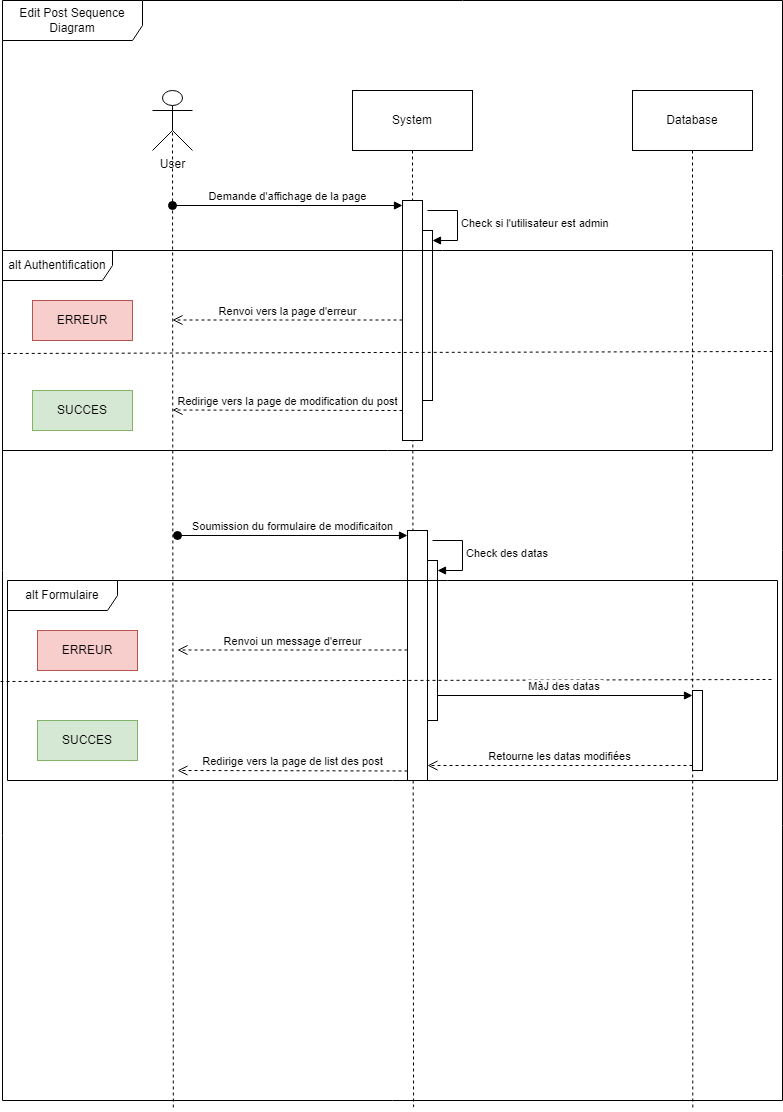

The diagram above was exported from draw.io. Its source (the exported page's mxGraphModel, read from the mxfile embedded in the PNG):
<mxGraphModel dx="1434" dy="758" grid="1" gridSize="10" guides="1" tooltips="1" connect="1" arrows="1" fold="1" page="1" pageScale="1" pageWidth="827" pageHeight="1169" math="0" shadow="0">
  <root>
    <mxCell id="0" />
    <mxCell id="1" parent="0" />
    <mxCell id="5SOQwU_szyDrxBOYFdKr-1" value="Edit Post Sequence Diagram" style="shape=umlFrame;whiteSpace=wrap;html=1;pointerEvents=0;width=140;height=40;" vertex="1" parent="1">
      <mxGeometry x="30" y="40" width="780" height="1100" as="geometry" />
    </mxCell>
    <mxCell id="5SOQwU_szyDrxBOYFdKr-6" style="rounded=0;orthogonalLoop=1;jettySize=auto;html=1;exitX=0.5;exitY=0.5;exitDx=0;exitDy=0;exitPerimeter=0;entryX=0.219;entryY=1.008;entryDx=0;entryDy=0;entryPerimeter=0;endArrow=none;endFill=0;dashed=1;" edge="1" parent="1" source="5SOQwU_szyDrxBOYFdKr-2" target="5SOQwU_szyDrxBOYFdKr-1">
      <mxGeometry relative="1" as="geometry" />
    </mxCell>
    <mxCell id="5SOQwU_szyDrxBOYFdKr-2" value="User" style="shape=umlActor;verticalLabelPosition=bottom;verticalAlign=top;html=1;outlineConnect=0;" vertex="1" parent="1">
      <mxGeometry x="180" y="130" width="40" height="60" as="geometry" />
    </mxCell>
    <mxCell id="5SOQwU_szyDrxBOYFdKr-7" style="rounded=0;orthogonalLoop=1;jettySize=auto;html=1;exitX=0.5;exitY=1;exitDx=0;exitDy=0;entryX=0.527;entryY=1.006;entryDx=0;entryDy=0;entryPerimeter=0;dashed=1;endArrow=none;endFill=0;" edge="1" parent="1" source="5SOQwU_szyDrxBOYFdKr-3" target="5SOQwU_szyDrxBOYFdKr-1">
      <mxGeometry relative="1" as="geometry" />
    </mxCell>
    <mxCell id="5SOQwU_szyDrxBOYFdKr-3" value="System" style="rounded=0;whiteSpace=wrap;html=1;" vertex="1" parent="1">
      <mxGeometry x="380" y="130" width="120" height="60" as="geometry" />
    </mxCell>
    <mxCell id="5SOQwU_szyDrxBOYFdKr-8" style="rounded=0;orthogonalLoop=1;jettySize=auto;html=1;exitX=0.5;exitY=1;exitDx=0;exitDy=0;entryX=0.885;entryY=1.009;entryDx=0;entryDy=0;entryPerimeter=0;dashed=1;endArrow=none;endFill=0;" edge="1" parent="1" source="5SOQwU_szyDrxBOYFdKr-4" target="5SOQwU_szyDrxBOYFdKr-1">
      <mxGeometry relative="1" as="geometry" />
    </mxCell>
    <mxCell id="5SOQwU_szyDrxBOYFdKr-4" value="Database" style="rounded=0;whiteSpace=wrap;html=1;" vertex="1" parent="1">
      <mxGeometry x="660" y="130" width="120" height="60" as="geometry" />
    </mxCell>
    <mxCell id="5SOQwU_szyDrxBOYFdKr-9" value="" style="html=1;points=[[0,0,0,0,5],[0,1,0,0,-5],[1,0,0,0,5],[1,1,0,0,-5]];perimeter=orthogonalPerimeter;outlineConnect=0;targetShapes=umlLifeline;portConstraint=eastwest;newEdgeStyle={&quot;curved&quot;:0,&quot;rounded&quot;:0};" vertex="1" parent="1">
      <mxGeometry x="430" y="240" width="20" height="240" as="geometry" />
    </mxCell>
    <mxCell id="5SOQwU_szyDrxBOYFdKr-10" value="Demande d'affichage de la page" style="html=1;verticalAlign=bottom;startArrow=oval;endArrow=block;startSize=8;curved=0;rounded=0;entryX=0;entryY=0;entryDx=0;entryDy=5;" edge="1" target="5SOQwU_szyDrxBOYFdKr-9" parent="1">
      <mxGeometry relative="1" as="geometry">
        <mxPoint x="200" y="245" as="sourcePoint" />
      </mxGeometry>
    </mxCell>
    <mxCell id="5SOQwU_szyDrxBOYFdKr-11" value="" style="html=1;points=[[0,0,0,0,5],[0,1,0,0,-5],[1,0,0,0,5],[1,1,0,0,-5]];perimeter=orthogonalPerimeter;outlineConnect=0;targetShapes=umlLifeline;portConstraint=eastwest;newEdgeStyle={&quot;curved&quot;:0,&quot;rounded&quot;:0};" vertex="1" parent="1">
      <mxGeometry x="450" y="270" width="10" height="170" as="geometry" />
    </mxCell>
    <mxCell id="5SOQwU_szyDrxBOYFdKr-12" value="Check si l'utilisateur est admin" style="html=1;align=left;spacingLeft=2;endArrow=block;rounded=0;edgeStyle=orthogonalEdgeStyle;curved=0;rounded=0;" edge="1" target="5SOQwU_szyDrxBOYFdKr-11" parent="1">
      <mxGeometry relative="1" as="geometry">
        <mxPoint x="455" y="250" as="sourcePoint" />
        <Array as="points">
          <mxPoint x="485" y="280" />
        </Array>
      </mxGeometry>
    </mxCell>
    <mxCell id="5SOQwU_szyDrxBOYFdKr-13" value="alt Authentification" style="shape=umlFrame;whiteSpace=wrap;html=1;pointerEvents=0;width=110;height=30;" vertex="1" parent="1">
      <mxGeometry x="30" y="290" width="770" height="200" as="geometry" />
    </mxCell>
    <mxCell id="5SOQwU_szyDrxBOYFdKr-14" value="" style="endArrow=none;dashed=1;html=1;rounded=0;exitX=-0.001;exitY=0.515;exitDx=0;exitDy=0;exitPerimeter=0;entryX=1;entryY=0.505;entryDx=0;entryDy=0;entryPerimeter=0;" edge="1" parent="1" source="5SOQwU_szyDrxBOYFdKr-13" target="5SOQwU_szyDrxBOYFdKr-13">
      <mxGeometry width="50" height="50" relative="1" as="geometry">
        <mxPoint x="390" y="420" as="sourcePoint" />
        <mxPoint x="440" y="370" as="targetPoint" />
      </mxGeometry>
    </mxCell>
    <mxCell id="5SOQwU_szyDrxBOYFdKr-15" value="ERREUR" style="rounded=0;whiteSpace=wrap;html=1;fillColor=#f8cecc;strokeColor=#b85450;" vertex="1" parent="1">
      <mxGeometry x="60" y="340" width="100" height="40" as="geometry" />
    </mxCell>
    <mxCell id="5SOQwU_szyDrxBOYFdKr-16" value="SUCCES" style="rounded=0;whiteSpace=wrap;html=1;fillColor=#d5e8d4;strokeColor=#82b366;" vertex="1" parent="1">
      <mxGeometry x="60" y="430" width="100" height="40" as="geometry" />
    </mxCell>
    <mxCell id="5SOQwU_szyDrxBOYFdKr-17" value="Renvoi vers la page d'erreur" style="html=1;verticalAlign=bottom;endArrow=open;dashed=1;endSize=8;curved=0;rounded=0;" edge="1" parent="1" source="5SOQwU_szyDrxBOYFdKr-9">
      <mxGeometry relative="1" as="geometry">
        <mxPoint x="280" y="359.5" as="sourcePoint" />
        <mxPoint x="200" y="359.5" as="targetPoint" />
      </mxGeometry>
    </mxCell>
    <mxCell id="5SOQwU_szyDrxBOYFdKr-18" value="Redirige vers la page de modification du post" style="html=1;verticalAlign=bottom;endArrow=open;dashed=1;endSize=8;curved=0;rounded=0;" edge="1" parent="1">
      <mxGeometry relative="1" as="geometry">
        <mxPoint x="430" y="450" as="sourcePoint" />
        <mxPoint x="200" y="449.5" as="targetPoint" />
      </mxGeometry>
    </mxCell>
    <mxCell id="5SOQwU_szyDrxBOYFdKr-19" value="" style="html=1;points=[[0,0,0,0,5],[0,1,0,0,-5],[1,0,0,0,5],[1,1,0,0,-5]];perimeter=orthogonalPerimeter;outlineConnect=0;targetShapes=umlLifeline;portConstraint=eastwest;newEdgeStyle={&quot;curved&quot;:0,&quot;rounded&quot;:0};" vertex="1" parent="1">
      <mxGeometry x="435" y="570" width="20" height="250" as="geometry" />
    </mxCell>
    <mxCell id="5SOQwU_szyDrxBOYFdKr-20" value="Soumission du formulaire de modificaiton" style="html=1;verticalAlign=bottom;startArrow=oval;endArrow=block;startSize=8;curved=0;rounded=0;entryX=0;entryY=0;entryDx=0;entryDy=5;" edge="1" parent="1" target="5SOQwU_szyDrxBOYFdKr-19">
      <mxGeometry relative="1" as="geometry">
        <mxPoint x="205" y="575" as="sourcePoint" />
      </mxGeometry>
    </mxCell>
    <mxCell id="5SOQwU_szyDrxBOYFdKr-21" value="" style="html=1;points=[[0,0,0,0,5],[0,1,0,0,-5],[1,0,0,0,5],[1,1,0,0,-5]];perimeter=orthogonalPerimeter;outlineConnect=0;targetShapes=umlLifeline;portConstraint=eastwest;newEdgeStyle={&quot;curved&quot;:0,&quot;rounded&quot;:0};" vertex="1" parent="1">
      <mxGeometry x="455" y="600" width="10" height="160" as="geometry" />
    </mxCell>
    <mxCell id="5SOQwU_szyDrxBOYFdKr-22" value="Check des datas" style="html=1;align=left;spacingLeft=2;endArrow=block;rounded=0;edgeStyle=orthogonalEdgeStyle;curved=0;rounded=0;" edge="1" parent="1" target="5SOQwU_szyDrxBOYFdKr-21">
      <mxGeometry relative="1" as="geometry">
        <mxPoint x="460" y="580" as="sourcePoint" />
        <Array as="points">
          <mxPoint x="490" y="610" />
        </Array>
      </mxGeometry>
    </mxCell>
    <mxCell id="5SOQwU_szyDrxBOYFdKr-23" value="alt Formulaire" style="shape=umlFrame;whiteSpace=wrap;html=1;pointerEvents=0;width=110;height=30;" vertex="1" parent="1">
      <mxGeometry x="35" y="620" width="770" height="200" as="geometry" />
    </mxCell>
    <mxCell id="5SOQwU_szyDrxBOYFdKr-24" value="ERREUR" style="rounded=0;whiteSpace=wrap;html=1;fillColor=#f8cecc;strokeColor=#b85450;" vertex="1" parent="1">
      <mxGeometry x="65" y="670" width="100" height="40" as="geometry" />
    </mxCell>
    <mxCell id="5SOQwU_szyDrxBOYFdKr-25" value="SUCCES" style="rounded=0;whiteSpace=wrap;html=1;fillColor=#d5e8d4;strokeColor=#82b366;" vertex="1" parent="1">
      <mxGeometry x="65" y="760" width="100" height="40" as="geometry" />
    </mxCell>
    <mxCell id="5SOQwU_szyDrxBOYFdKr-26" value="Renvoi un message d'erreur" style="html=1;verticalAlign=bottom;endArrow=open;dashed=1;endSize=8;curved=0;rounded=0;" edge="1" parent="1" source="5SOQwU_szyDrxBOYFdKr-19">
      <mxGeometry relative="1" as="geometry">
        <mxPoint x="285" y="689.5" as="sourcePoint" />
        <mxPoint x="205" y="689.5" as="targetPoint" />
      </mxGeometry>
    </mxCell>
    <mxCell id="5SOQwU_szyDrxBOYFdKr-27" value="Redirige vers la page de list des post" style="html=1;verticalAlign=bottom;endArrow=open;dashed=1;endSize=8;curved=0;rounded=0;" edge="1" parent="1">
      <mxGeometry relative="1" as="geometry">
        <mxPoint x="435" y="810.5" as="sourcePoint" />
        <mxPoint x="205" y="810" as="targetPoint" />
      </mxGeometry>
    </mxCell>
    <mxCell id="5SOQwU_szyDrxBOYFdKr-28" value="" style="endArrow=none;dashed=1;html=1;rounded=0;exitX=-0.001;exitY=0.515;exitDx=0;exitDy=0;exitPerimeter=0;entryX=1;entryY=0.505;entryDx=0;entryDy=0;entryPerimeter=0;" edge="1" parent="1">
      <mxGeometry width="50" height="50" relative="1" as="geometry">
        <mxPoint x="28" y="721" as="sourcePoint" />
        <mxPoint x="799" y="719" as="targetPoint" />
      </mxGeometry>
    </mxCell>
    <mxCell id="5SOQwU_szyDrxBOYFdKr-31" value="" style="html=1;points=[[0,0,0,0,5],[0,1,0,0,-5],[1,0,0,0,5],[1,1,0,0,-5]];perimeter=orthogonalPerimeter;outlineConnect=0;targetShapes=umlLifeline;portConstraint=eastwest;newEdgeStyle={&quot;curved&quot;:0,&quot;rounded&quot;:0};" vertex="1" parent="1">
      <mxGeometry x="720" y="730" width="10" height="80" as="geometry" />
    </mxCell>
    <mxCell id="5SOQwU_szyDrxBOYFdKr-32" value="MàJ des datas&amp;nbsp;" style="html=1;verticalAlign=bottom;endArrow=block;curved=0;rounded=0;entryX=0;entryY=0;entryDx=0;entryDy=5;" edge="1" target="5SOQwU_szyDrxBOYFdKr-31" parent="1" source="5SOQwU_szyDrxBOYFdKr-21">
      <mxGeometry relative="1" as="geometry">
        <mxPoint x="650" y="735" as="sourcePoint" />
      </mxGeometry>
    </mxCell>
    <mxCell id="5SOQwU_szyDrxBOYFdKr-33" value="Retourne les datas modifiées" style="html=1;verticalAlign=bottom;endArrow=open;dashed=1;endSize=8;curved=0;rounded=0;exitX=0;exitY=1;exitDx=0;exitDy=-5;" edge="1" source="5SOQwU_szyDrxBOYFdKr-31" parent="1" target="5SOQwU_szyDrxBOYFdKr-19">
      <mxGeometry relative="1" as="geometry">
        <mxPoint x="650" y="805" as="targetPoint" />
      </mxGeometry>
    </mxCell>
  </root>
</mxGraphModel>